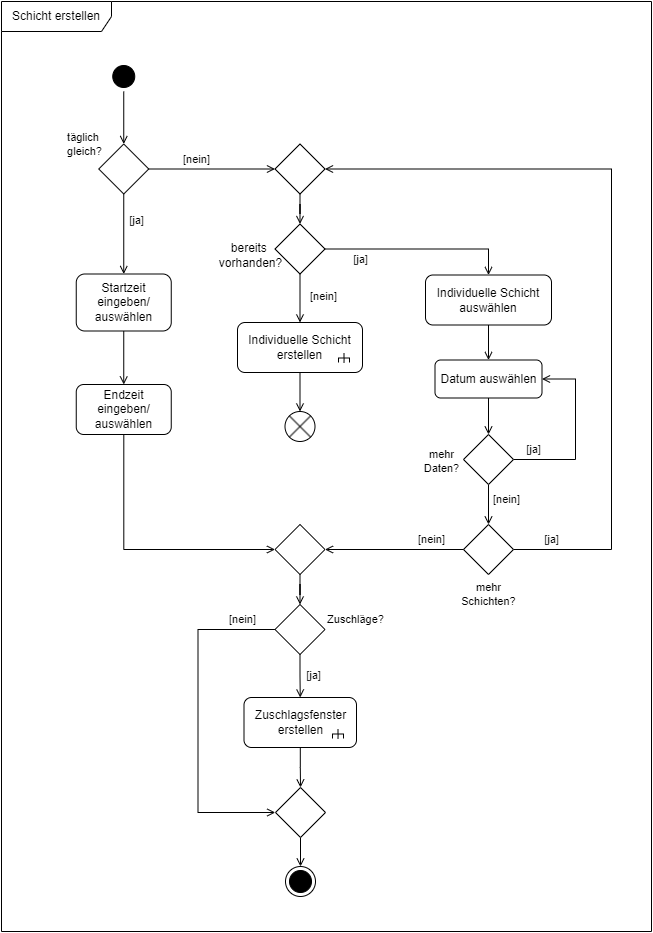

The diagram above was exported from draw.io. Its source (the exported page's mxGraphModel, read from the mxfile embedded in the PNG):
<mxGraphModel dx="1050" dy="522" grid="1" gridSize="10" guides="1" tooltips="1" connect="1" arrows="1" fold="1" page="1" pageScale="1" pageWidth="1169" pageHeight="1654" math="0" shadow="0">
  <root>
    <mxCell id="0" />
    <mxCell id="1" parent="0" />
    <mxCell id="MSXfOfwsJ8HtmmGnG7qN-71" value="mehr&lt;div&gt;Schichten?&lt;/div&gt;" style="text;html=1;align=center;verticalAlign=middle;resizable=0;points=[];autosize=1;strokeColor=none;fillColor=none;fontFamily=Helvetica;fontSize=11;fontColor=default;labelBackgroundColor=default;" parent="1" vertex="1">
      <mxGeometry x="627" y="583" width="80" height="40" as="geometry" />
    </mxCell>
    <mxCell id="MSXfOfwsJ8HtmmGnG7qN-2" value="Schicht erstellen" style="shape=umlFrame;whiteSpace=wrap;html=1;pointerEvents=0;width=110;height=30;" parent="1" vertex="1">
      <mxGeometry x="180" y="10" width="650" height="930" as="geometry" />
    </mxCell>
    <mxCell id="MSXfOfwsJ8HtmmGnG7qN-3" style="edgeStyle=orthogonalEdgeStyle;rounded=0;orthogonalLoop=1;jettySize=auto;html=1;endArrow=open;endFill=0;" parent="1" source="MSXfOfwsJ8HtmmGnG7qN-4" target="MSXfOfwsJ8HtmmGnG7qN-9" edge="1">
      <mxGeometry relative="1" as="geometry" />
    </mxCell>
    <mxCell id="MSXfOfwsJ8HtmmGnG7qN-4" value="" style="ellipse;html=1;shape=startState;fillColor=#000000;strokeColor=#000000;" parent="1" vertex="1">
      <mxGeometry x="287.25" y="70" width="30" height="30" as="geometry" />
    </mxCell>
    <mxCell id="MSXfOfwsJ8HtmmGnG7qN-5" style="edgeStyle=orthogonalEdgeStyle;rounded=0;orthogonalLoop=1;jettySize=auto;html=1;entryX=0.5;entryY=0;entryDx=0;entryDy=0;endArrow=open;endFill=0;" parent="1" source="MSXfOfwsJ8HtmmGnG7qN-6" target="MSXfOfwsJ8HtmmGnG7qN-12" edge="1">
      <mxGeometry relative="1" as="geometry" />
    </mxCell>
    <mxCell id="MSXfOfwsJ8HtmmGnG7qN-6" value="Startzeit eingeben/ auswählen" style="rounded=1;whiteSpace=wrap;html=1;" parent="1" vertex="1">
      <mxGeometry x="254.75" y="282.5" width="95" height="57" as="geometry" />
    </mxCell>
    <mxCell id="MSXfOfwsJ8HtmmGnG7qN-7" style="edgeStyle=orthogonalEdgeStyle;rounded=0;orthogonalLoop=1;jettySize=auto;html=1;entryX=0.5;entryY=0;entryDx=0;entryDy=0;endArrow=open;endFill=0;" parent="1" source="MSXfOfwsJ8HtmmGnG7qN-9" target="MSXfOfwsJ8HtmmGnG7qN-6" edge="1">
      <mxGeometry relative="1" as="geometry" />
    </mxCell>
    <mxCell id="MSXfOfwsJ8HtmmGnG7qN-8" style="edgeStyle=orthogonalEdgeStyle;rounded=0;orthogonalLoop=1;jettySize=auto;html=1;entryX=0;entryY=0.5;entryDx=0;entryDy=0;endArrow=open;endFill=0;" parent="1" source="MSXfOfwsJ8HtmmGnG7qN-9" target="MSXfOfwsJ8HtmmGnG7qN-43" edge="1">
      <mxGeometry relative="1" as="geometry">
        <mxPoint x="584.64309" y="240.66999999999996" as="targetPoint" />
      </mxGeometry>
    </mxCell>
    <mxCell id="MSXfOfwsJ8HtmmGnG7qN-9" value="" style="rhombus;whiteSpace=wrap;html=1;" parent="1" vertex="1">
      <mxGeometry x="277.25" y="152.5" width="50" height="50" as="geometry" />
    </mxCell>
    <mxCell id="MSXfOfwsJ8HtmmGnG7qN-10" value="täglich&amp;nbsp;&lt;div style=&quot;font-size: 11px;&quot;&gt;gleich?&lt;/div&gt;" style="text;html=1;align=center;verticalAlign=middle;resizable=0;points=[];autosize=1;strokeColor=none;fillColor=none;fontSize=11;" parent="1" vertex="1">
      <mxGeometry x="233" y="132.5" width="60" height="40" as="geometry" />
    </mxCell>
    <mxCell id="MSXfOfwsJ8HtmmGnG7qN-68" style="edgeStyle=orthogonalEdgeStyle;rounded=0;orthogonalLoop=1;jettySize=auto;html=1;strokeColor=default;align=center;verticalAlign=middle;fontFamily=Helvetica;fontSize=11;fontColor=default;labelBackgroundColor=default;endArrow=open;endFill=0;entryX=0.5;entryY=0;entryDx=0;entryDy=0;" parent="1" source="MSXfOfwsJ8HtmmGnG7qN-77" target="MSXfOfwsJ8HtmmGnG7qN-17" edge="1">
      <mxGeometry relative="1" as="geometry">
        <mxPoint x="302" y="457" as="targetPoint" />
      </mxGeometry>
    </mxCell>
    <mxCell id="MSXfOfwsJ8HtmmGnG7qN-12" value="Endzeit eingeben/ auswählen" style="rounded=1;whiteSpace=wrap;html=1;" parent="1" vertex="1">
      <mxGeometry x="254.75" y="393" width="95" height="50" as="geometry" />
    </mxCell>
    <mxCell id="MSXfOfwsJ8HtmmGnG7qN-79" style="edgeStyle=orthogonalEdgeStyle;rounded=0;orthogonalLoop=1;jettySize=auto;html=1;entryX=0.5;entryY=0;entryDx=0;entryDy=0;strokeColor=default;align=center;verticalAlign=middle;fontFamily=Helvetica;fontSize=11;fontColor=default;labelBackgroundColor=default;endArrow=open;endFill=0;" parent="1" source="MSXfOfwsJ8HtmmGnG7qN-14" target="MSXfOfwsJ8HtmmGnG7qN-70" edge="1">
      <mxGeometry relative="1" as="geometry" />
    </mxCell>
    <mxCell id="MSXfOfwsJ8HtmmGnG7qN-14" value="Zuschlagsf&lt;span style=&quot;background-color: initial;&quot;&gt;enster erstellen&lt;/span&gt;" style="rounded=1;whiteSpace=wrap;html=1;" parent="1" vertex="1">
      <mxGeometry x="422.5" y="706" width="112.5" height="50" as="geometry" />
    </mxCell>
    <mxCell id="MSXfOfwsJ8HtmmGnG7qN-15" style="edgeStyle=orthogonalEdgeStyle;rounded=0;orthogonalLoop=1;jettySize=auto;html=1;entryX=0.5;entryY=0;entryDx=0;entryDy=0;endArrow=open;endFill=0;exitX=0.5;exitY=1;exitDx=0;exitDy=0;" parent="1" source="MSXfOfwsJ8HtmmGnG7qN-17" target="MSXfOfwsJ8HtmmGnG7qN-14" edge="1">
      <mxGeometry relative="1" as="geometry" />
    </mxCell>
    <mxCell id="MSXfOfwsJ8HtmmGnG7qN-16" style="edgeStyle=orthogonalEdgeStyle;rounded=0;orthogonalLoop=1;jettySize=auto;html=1;entryX=0;entryY=0.5;entryDx=0;entryDy=0;endArrow=open;endFill=0;" parent="1" source="MSXfOfwsJ8HtmmGnG7qN-17" edge="1">
      <mxGeometry relative="1" as="geometry">
        <Array as="points">
          <mxPoint x="376.5" y="638" />
          <mxPoint x="376.5" y="821" />
        </Array>
        <mxPoint x="453.75" y="821" as="targetPoint" />
      </mxGeometry>
    </mxCell>
    <mxCell id="MSXfOfwsJ8HtmmGnG7qN-17" value="" style="rhombus;whiteSpace=wrap;html=1;" parent="1" vertex="1">
      <mxGeometry x="453.5" y="613" width="50" height="50" as="geometry" />
    </mxCell>
    <mxCell id="MSXfOfwsJ8HtmmGnG7qN-18" style="edgeStyle=orthogonalEdgeStyle;rounded=0;orthogonalLoop=1;jettySize=auto;html=1;exitX=0.5;exitY=1;exitDx=0;exitDy=0;entryX=0.5;entryY=0;entryDx=0;entryDy=0;strokeColor=default;align=center;verticalAlign=middle;fontFamily=Helvetica;fontSize=11;fontColor=default;labelBackgroundColor=default;endArrow=open;endFill=0;" parent="1" source="MSXfOfwsJ8HtmmGnG7qN-19" target="MSXfOfwsJ8HtmmGnG7qN-35" edge="1">
      <mxGeometry relative="1" as="geometry" />
    </mxCell>
    <mxCell id="MSXfOfwsJ8HtmmGnG7qN-19" value="Individuelle Schicht erstellen" style="rounded=1;whiteSpace=wrap;html=1;" parent="1" vertex="1">
      <mxGeometry x="416" y="331" width="125" height="50" as="geometry" />
    </mxCell>
    <mxCell id="MSXfOfwsJ8HtmmGnG7qN-20" value="Zu&lt;span style=&quot;background-color: initial;&quot;&gt;schläge?&lt;/span&gt;" style="text;html=1;align=center;verticalAlign=middle;resizable=0;points=[];autosize=1;strokeColor=none;fillColor=none;fontSize=11;" parent="1" vertex="1">
      <mxGeometry x="493.5" y="613" width="80" height="30" as="geometry" />
    </mxCell>
    <mxCell id="MSXfOfwsJ8HtmmGnG7qN-21" value="[nein]" style="text;html=1;align=center;verticalAlign=middle;resizable=0;points=[];autosize=1;strokeColor=none;fillColor=none;fontSize=11;" parent="1" vertex="1">
      <mxGeometry x="349.5" y="152.5" width="50" height="30" as="geometry" />
    </mxCell>
    <mxCell id="MSXfOfwsJ8HtmmGnG7qN-22" value="[ja]" style="text;html=1;align=center;verticalAlign=middle;resizable=0;points=[];autosize=1;strokeColor=none;fillColor=none;fontSize=11;" parent="1" vertex="1">
      <mxGeometry x="295" y="213.5" width="40" height="30" as="geometry" />
    </mxCell>
    <mxCell id="MSXfOfwsJ8HtmmGnG7qN-23" value="" style="ellipse;html=1;shape=endState;fillColor=strokeColor;" parent="1" vertex="1">
      <mxGeometry x="464" y="875" width="30" height="30" as="geometry" />
    </mxCell>
    <mxCell id="MSXfOfwsJ8HtmmGnG7qN-24" value="[ja]" style="text;html=1;align=center;verticalAlign=middle;resizable=0;points=[];autosize=1;strokeColor=none;fillColor=none;fontSize=11;" parent="1" vertex="1">
      <mxGeometry x="471.5" y="669" width="40" height="30" as="geometry" />
    </mxCell>
    <mxCell id="MSXfOfwsJ8HtmmGnG7qN-25" value="[nein]" style="text;html=1;align=center;verticalAlign=middle;resizable=0;points=[];autosize=1;strokeColor=none;fillColor=none;fontSize=11;" parent="1" vertex="1">
      <mxGeometry x="395.5" y="613" width="50" height="30" as="geometry" />
    </mxCell>
    <mxCell id="MSXfOfwsJ8HtmmGnG7qN-26" style="edgeStyle=orthogonalEdgeStyle;rounded=0;orthogonalLoop=1;jettySize=auto;html=1;entryX=0.5;entryY=0;entryDx=0;entryDy=0;endArrow=open;endFill=0;exitX=0.5;exitY=1;exitDx=0;exitDy=0;" parent="1" source="MSXfOfwsJ8HtmmGnG7qN-27" target="MSXfOfwsJ8HtmmGnG7qN-28" edge="1">
      <mxGeometry relative="1" as="geometry">
        <mxPoint x="586.48" y="554" as="sourcePoint" />
      </mxGeometry>
    </mxCell>
    <mxCell id="MSXfOfwsJ8HtmmGnG7qN-27" value="Individuelle Schicht auswählen" style="rounded=1;whiteSpace=wrap;html=1;" parent="1" vertex="1">
      <mxGeometry x="604" y="283.5" width="126" height="50" as="geometry" />
    </mxCell>
    <mxCell id="MSXfOfwsJ8HtmmGnG7qN-50" style="edgeStyle=orthogonalEdgeStyle;rounded=0;orthogonalLoop=1;jettySize=auto;html=1;entryX=0.5;entryY=0;entryDx=0;entryDy=0;strokeColor=default;align=center;verticalAlign=middle;fontFamily=Helvetica;fontSize=11;fontColor=default;labelBackgroundColor=default;endArrow=open;endFill=0;" parent="1" source="MSXfOfwsJ8HtmmGnG7qN-28" target="MSXfOfwsJ8HtmmGnG7qN-44" edge="1">
      <mxGeometry relative="1" as="geometry" />
    </mxCell>
    <mxCell id="MSXfOfwsJ8HtmmGnG7qN-28" value="Datum auswählen" style="rounded=1;whiteSpace=wrap;html=1;" parent="1" vertex="1">
      <mxGeometry x="613.5" y="368.5" width="107" height="38" as="geometry" />
    </mxCell>
    <mxCell id="MSXfOfwsJ8HtmmGnG7qN-30" value="" style="strokeWidth=1;html=1;shape=mxgraph.flowchart.annotation_2;align=left;labelPosition=right;pointerEvents=1;rotation=90;" parent="1" vertex="1">
      <mxGeometry x="518" y="361" width="9" height="11" as="geometry" />
    </mxCell>
    <mxCell id="MSXfOfwsJ8HtmmGnG7qN-31" value="" style="endArrow=none;html=1;rounded=0;entryX=0.519;entryY=0.49;entryDx=0;entryDy=0;entryPerimeter=0;exitX=1;exitY=0.5;exitDx=0;exitDy=0;exitPerimeter=0;strokeWidth=1;" parent="1" source="MSXfOfwsJ8HtmmGnG7qN-30" target="MSXfOfwsJ8HtmmGnG7qN-30" edge="1">
      <mxGeometry width="50" height="50" relative="1" as="geometry">
        <mxPoint x="102.5" y="544" as="sourcePoint" />
        <mxPoint x="165.5" y="574" as="targetPoint" />
      </mxGeometry>
    </mxCell>
    <mxCell id="MSXfOfwsJ8HtmmGnG7qN-35" value="" style="shape=sumEllipse;perimeter=ellipsePerimeter;html=1;backgroundOutline=1;fontFamily=Helvetica;fontSize=11;fontColor=default;labelBackgroundColor=default;" parent="1" vertex="1">
      <mxGeometry x="463.5" y="420" width="30" height="30" as="geometry" />
    </mxCell>
    <mxCell id="MSXfOfwsJ8HtmmGnG7qN-41" style="edgeStyle=orthogonalEdgeStyle;rounded=0;orthogonalLoop=1;jettySize=auto;html=1;entryX=0.5;entryY=0;entryDx=0;entryDy=0;endArrow=open;endFill=0;exitX=1;exitY=0.5;exitDx=0;exitDy=0;" parent="1" source="MSXfOfwsJ8HtmmGnG7qN-39" target="MSXfOfwsJ8HtmmGnG7qN-27" edge="1">
      <mxGeometry relative="1" as="geometry">
        <mxPoint x="503.5" y="263.5" as="sourcePoint" />
      </mxGeometry>
    </mxCell>
    <mxCell id="MSXfOfwsJ8HtmmGnG7qN-57" style="edgeStyle=orthogonalEdgeStyle;rounded=0;orthogonalLoop=1;jettySize=auto;html=1;entryX=0.5;entryY=0;entryDx=0;entryDy=0;strokeColor=default;align=center;verticalAlign=middle;fontFamily=Helvetica;fontSize=11;fontColor=default;labelBackgroundColor=default;endArrow=open;endFill=0;" parent="1" source="MSXfOfwsJ8HtmmGnG7qN-39" target="MSXfOfwsJ8HtmmGnG7qN-19" edge="1">
      <mxGeometry relative="1" as="geometry" />
    </mxCell>
    <mxCell id="MSXfOfwsJ8HtmmGnG7qN-39" value="" style="rhombus;whiteSpace=wrap;html=1;" parent="1" vertex="1">
      <mxGeometry x="453.5" y="232.5" width="50" height="50" as="geometry" />
    </mxCell>
    <mxCell id="MSXfOfwsJ8HtmmGnG7qN-55" style="edgeStyle=orthogonalEdgeStyle;rounded=0;orthogonalLoop=1;jettySize=auto;html=1;entryX=0.5;entryY=0;entryDx=0;entryDy=0;strokeColor=default;align=center;verticalAlign=middle;fontFamily=Helvetica;fontSize=11;fontColor=default;labelBackgroundColor=default;endArrow=open;endFill=0;" parent="1" source="MSXfOfwsJ8HtmmGnG7qN-43" target="MSXfOfwsJ8HtmmGnG7qN-39" edge="1">
      <mxGeometry relative="1" as="geometry" />
    </mxCell>
    <mxCell id="MSXfOfwsJ8HtmmGnG7qN-43" value="" style="rhombus;whiteSpace=wrap;html=1;fontFamily=Helvetica;fontSize=11;fontColor=default;labelBackgroundColor=default;" parent="1" vertex="1">
      <mxGeometry x="453.5" y="152.5" width="50" height="50" as="geometry" />
    </mxCell>
    <mxCell id="MSXfOfwsJ8HtmmGnG7qN-51" style="edgeStyle=orthogonalEdgeStyle;rounded=0;orthogonalLoop=1;jettySize=auto;html=1;entryX=1;entryY=0.5;entryDx=0;entryDy=0;strokeColor=default;align=center;verticalAlign=middle;fontFamily=Helvetica;fontSize=11;fontColor=default;labelBackgroundColor=default;endArrow=open;endFill=0;" parent="1" source="MSXfOfwsJ8HtmmGnG7qN-44" target="MSXfOfwsJ8HtmmGnG7qN-28" edge="1">
      <mxGeometry relative="1" as="geometry">
        <Array as="points">
          <mxPoint x="754" y="468" />
          <mxPoint x="754" y="388" />
        </Array>
      </mxGeometry>
    </mxCell>
    <mxCell id="MSXfOfwsJ8HtmmGnG7qN-53" style="edgeStyle=orthogonalEdgeStyle;rounded=0;orthogonalLoop=1;jettySize=auto;html=1;entryX=0.5;entryY=0;entryDx=0;entryDy=0;strokeColor=default;align=center;verticalAlign=middle;fontFamily=Helvetica;fontSize=11;fontColor=default;labelBackgroundColor=default;endArrow=open;endFill=0;" parent="1" source="MSXfOfwsJ8HtmmGnG7qN-44" target="MSXfOfwsJ8HtmmGnG7qN-52" edge="1">
      <mxGeometry relative="1" as="geometry" />
    </mxCell>
    <mxCell id="MSXfOfwsJ8HtmmGnG7qN-44" value="" style="rhombus;whiteSpace=wrap;html=1;fontFamily=Helvetica;fontSize=11;fontColor=default;labelBackgroundColor=default;" parent="1" vertex="1">
      <mxGeometry x="642" y="443" width="50" height="50" as="geometry" />
    </mxCell>
    <mxCell id="MSXfOfwsJ8HtmmGnG7qN-45" value="bereits&amp;nbsp;&lt;div&gt;vorhanden?&lt;/div&gt;" style="text;html=1;align=center;verticalAlign=middle;resizable=0;points=[];autosize=1;strokeColor=none;fillColor=none;" parent="1" vertex="1">
      <mxGeometry x="383.5" y="243.5" width="90" height="40" as="geometry" />
    </mxCell>
    <mxCell id="MSXfOfwsJ8HtmmGnG7qN-48" value="[nein]" style="text;html=1;align=center;verticalAlign=middle;resizable=0;points=[];autosize=1;strokeColor=none;fillColor=none;fontFamily=Helvetica;fontSize=11;fontColor=default;labelBackgroundColor=default;" parent="1" vertex="1">
      <mxGeometry x="477" y="289.5" width="50" height="30" as="geometry" />
    </mxCell>
    <mxCell id="MSXfOfwsJ8HtmmGnG7qN-49" value="[ja]" style="text;html=1;align=center;verticalAlign=middle;resizable=0;points=[];autosize=1;strokeColor=none;fillColor=none;fontFamily=Helvetica;fontSize=11;fontColor=default;labelBackgroundColor=default;" parent="1" vertex="1">
      <mxGeometry x="518.5" y="252.5" width="40" height="30" as="geometry" />
    </mxCell>
    <mxCell id="MSXfOfwsJ8HtmmGnG7qN-54" style="edgeStyle=orthogonalEdgeStyle;rounded=0;orthogonalLoop=1;jettySize=auto;html=1;entryX=1;entryY=0.5;entryDx=0;entryDy=0;strokeColor=default;align=center;verticalAlign=middle;fontFamily=Helvetica;fontSize=11;fontColor=default;labelBackgroundColor=default;endArrow=open;endFill=0;" parent="1" source="MSXfOfwsJ8HtmmGnG7qN-52" target="MSXfOfwsJ8HtmmGnG7qN-43" edge="1">
      <mxGeometry relative="1" as="geometry">
        <Array as="points">
          <mxPoint x="790" y="558" />
          <mxPoint x="790" y="178" />
        </Array>
      </mxGeometry>
    </mxCell>
    <mxCell id="MSXfOfwsJ8HtmmGnG7qN-52" value="" style="rhombus;whiteSpace=wrap;html=1;fontFamily=Helvetica;fontSize=11;fontColor=default;labelBackgroundColor=default;" parent="1" vertex="1">
      <mxGeometry x="642" y="533" width="50" height="50" as="geometry" />
    </mxCell>
    <mxCell id="MSXfOfwsJ8HtmmGnG7qN-59" value="mehr&lt;div&gt;Daten?&lt;/div&gt;" style="text;html=1;align=center;verticalAlign=middle;resizable=0;points=[];autosize=1;strokeColor=none;fillColor=none;fontFamily=Helvetica;fontSize=11;fontColor=default;labelBackgroundColor=default;" parent="1" vertex="1">
      <mxGeometry x="590" y="450" width="60" height="40" as="geometry" />
    </mxCell>
    <mxCell id="MSXfOfwsJ8HtmmGnG7qN-60" value="[ja]" style="text;html=1;align=center;verticalAlign=middle;resizable=0;points=[];autosize=1;strokeColor=none;fillColor=none;fontFamily=Helvetica;fontSize=11;fontColor=default;labelBackgroundColor=default;" parent="1" vertex="1">
      <mxGeometry x="692" y="443" width="40" height="30" as="geometry" />
    </mxCell>
    <mxCell id="MSXfOfwsJ8HtmmGnG7qN-61" value="[nein]" style="text;html=1;align=center;verticalAlign=middle;resizable=0;points=[];autosize=1;strokeColor=none;fillColor=none;fontFamily=Helvetica;fontSize=11;fontColor=default;labelBackgroundColor=default;" parent="1" vertex="1">
      <mxGeometry x="659.5" y="493" width="50" height="30" as="geometry" />
    </mxCell>
    <mxCell id="MSXfOfwsJ8HtmmGnG7qN-66" style="edgeStyle=orthogonalEdgeStyle;rounded=0;orthogonalLoop=1;jettySize=auto;html=1;entryX=1;entryY=0.5;entryDx=0;entryDy=0;strokeColor=default;align=center;verticalAlign=middle;fontFamily=Helvetica;fontSize=11;fontColor=default;labelBackgroundColor=default;endArrow=open;endFill=0;" parent="1" source="MSXfOfwsJ8HtmmGnG7qN-52" target="MSXfOfwsJ8HtmmGnG7qN-77" edge="1">
      <mxGeometry relative="1" as="geometry" />
    </mxCell>
    <mxCell id="MSXfOfwsJ8HtmmGnG7qN-80" style="edgeStyle=orthogonalEdgeStyle;rounded=0;orthogonalLoop=1;jettySize=auto;html=1;entryX=0.5;entryY=0;entryDx=0;entryDy=0;strokeColor=default;align=center;verticalAlign=middle;fontFamily=Helvetica;fontSize=11;fontColor=default;labelBackgroundColor=default;endArrow=open;endFill=0;" parent="1" source="MSXfOfwsJ8HtmmGnG7qN-70" target="MSXfOfwsJ8HtmmGnG7qN-23" edge="1">
      <mxGeometry relative="1" as="geometry" />
    </mxCell>
    <mxCell id="MSXfOfwsJ8HtmmGnG7qN-70" value="" style="rhombus;whiteSpace=wrap;html=1;fontFamily=Helvetica;fontSize=11;fontColor=default;labelBackgroundColor=default;" parent="1" vertex="1">
      <mxGeometry x="454" y="796" width="50" height="50" as="geometry" />
    </mxCell>
    <mxCell id="MSXfOfwsJ8HtmmGnG7qN-72" value="[ja]" style="text;html=1;align=center;verticalAlign=middle;resizable=0;points=[];autosize=1;strokeColor=none;fillColor=none;fontFamily=Helvetica;fontSize=11;fontColor=default;labelBackgroundColor=default;" parent="1" vertex="1">
      <mxGeometry x="710" y="533" width="40" height="30" as="geometry" />
    </mxCell>
    <mxCell id="MSXfOfwsJ8HtmmGnG7qN-73" value="[nein]" style="text;html=1;align=center;verticalAlign=middle;resizable=0;points=[];autosize=1;strokeColor=none;fillColor=none;fontFamily=Helvetica;fontSize=11;fontColor=default;labelBackgroundColor=default;" parent="1" vertex="1">
      <mxGeometry x="585" y="533" width="50" height="30" as="geometry" />
    </mxCell>
    <mxCell id="MSXfOfwsJ8HtmmGnG7qN-74" value="" style="strokeWidth=1;html=1;shape=mxgraph.flowchart.annotation_2;align=left;labelPosition=right;pointerEvents=1;rotation=90;fontFamily=Helvetica;fontSize=11;fontColor=default;labelBackgroundColor=default;" parent="1" vertex="1">
      <mxGeometry x="512" y="737" width="9" height="11" as="geometry" />
    </mxCell>
    <mxCell id="MSXfOfwsJ8HtmmGnG7qN-75" value="" style="endArrow=none;html=1;rounded=0;entryX=0.519;entryY=0.49;entryDx=0;entryDy=0;entryPerimeter=0;exitX=1;exitY=0.5;exitDx=0;exitDy=0;exitPerimeter=0;strokeWidth=1;strokeColor=default;align=center;verticalAlign=middle;fontFamily=Helvetica;fontSize=11;fontColor=default;labelBackgroundColor=default;edgeStyle=orthogonalEdgeStyle;" parent="1" source="MSXfOfwsJ8HtmmGnG7qN-74" target="MSXfOfwsJ8HtmmGnG7qN-74" edge="1">
      <mxGeometry width="50" height="50" relative="1" as="geometry">
        <mxPoint x="-101" y="828.5" as="sourcePoint" />
        <mxPoint x="-38" y="858.5" as="targetPoint" />
      </mxGeometry>
    </mxCell>
    <mxCell id="MSXfOfwsJ8HtmmGnG7qN-76" value="" style="edgeStyle=orthogonalEdgeStyle;rounded=0;orthogonalLoop=1;jettySize=auto;html=1;strokeColor=default;align=center;verticalAlign=middle;fontFamily=Helvetica;fontSize=11;fontColor=default;labelBackgroundColor=default;endArrow=open;endFill=0;entryX=0;entryY=0.5;entryDx=0;entryDy=0;" parent="1" source="MSXfOfwsJ8HtmmGnG7qN-12" target="MSXfOfwsJ8HtmmGnG7qN-77" edge="1">
      <mxGeometry relative="1" as="geometry">
        <mxPoint x="350" y="508" as="sourcePoint" />
        <mxPoint x="477" y="658" as="targetPoint" />
        <Array as="points">
          <mxPoint x="302" y="558" />
        </Array>
      </mxGeometry>
    </mxCell>
    <mxCell id="MSXfOfwsJ8HtmmGnG7qN-77" value="" style="rhombus;whiteSpace=wrap;html=1;fontFamily=Helvetica;fontSize=11;fontColor=default;labelBackgroundColor=default;" parent="1" vertex="1">
      <mxGeometry x="453.5" y="533" width="50" height="50" as="geometry" />
    </mxCell>
  </root>
</mxGraphModel>